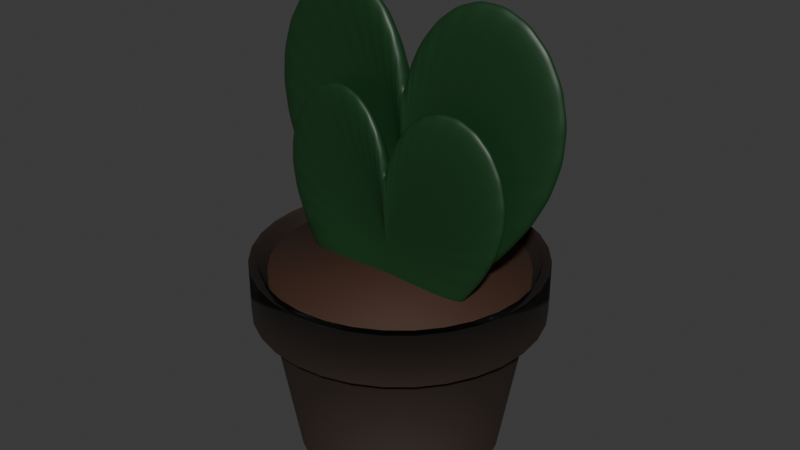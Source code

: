 # Source: blend.blend  (saved by Blender 5.1.30; exported with 4.5.12 LTS)
import bpy
from mathutils import Matrix  # noqa: F401  (used for matrix-valued properties, if any)

bpy.ops.wm.read_factory_settings(use_empty=True)
scene = bpy.context.scene
scene.name = 'Scene'

# ---- collections
col_collection = bpy.data.collections.new('Collection'); scene.collection.children.link(col_collection)

# ---- materials (node trees are filled in below, after node groups)
mat_terracotta_mat = bpy.data.materials.new('Terracotta_Mat')
mat_soil_mat = bpy.data.materials.new('Soil_Mat')
mat_leaf_mat = bpy.data.materials.new('Leaf_Mat')

# ---- material node trees
mat_terracotta_mat.use_nodes = True; mat_terracotta_mat.node_tree.nodes.clear()
_N = mat_terracotta_mat.node_tree.nodes; _L = mat_terracotta_mat.node_tree.links
n0 = _N.new('ShaderNodeBsdfPrincipled'); n0.name = 'Principled BSDF'; n0.location = (-200, 100)
n0.inputs[0].default_value = (0.01764, 0.009134, 0.005182, 1.0)
n0.inputs[2].default_value = 0.7962
n1 = _N.new('ShaderNodeOutputMaterial'); n1.name = 'Material Output'; n1.location = (200, 100)
_L.new(n0.outputs[0], n1.inputs[0])
n1.is_active_output = True
mat_soil_mat.use_nodes = True; mat_soil_mat.node_tree.nodes.clear()
_N = mat_soil_mat.node_tree.nodes; _L = mat_soil_mat.node_tree.links
n0 = _N.new('ShaderNodeBsdfPrincipled'); n0.name = 'Principled BSDF'; n0.location = (-200, 100)
n0.inputs[0].default_value = (0.04374, 0.016, 0.006512, 1.0)
n0.inputs[2].default_value = 0.7783
n1 = _N.new('ShaderNodeOutputMaterial'); n1.name = 'Material Output'; n1.location = (200, 100)
_L.new(n0.outputs[0], n1.inputs[0])
n1.is_active_output = True
mat_leaf_mat.use_nodes = True; mat_leaf_mat.node_tree.nodes.clear()
_N = mat_leaf_mat.node_tree.nodes; _L = mat_leaf_mat.node_tree.links
n0 = _N.new('ShaderNodeBsdfPrincipled'); n0.name = 'Principled BSDF'; n0.location = (-200, 100)
n0.inputs[0].default_value = (0.008023, 0.04231, 0.01161, 1.0)
n0.inputs[2].default_value = 0.4838
n1 = _N.new('ShaderNodeOutputMaterial'); n1.name = 'Material Output'; n1.location = (200, 100)
_L.new(n0.outputs[0], n1.inputs[0])
n1.is_active_output = True

# ---- world
world_world = bpy.data.worlds.new('World'); scene.world = world_world
world_world.use_nodes = True; world_world.node_tree.nodes.clear()
_N = world_world.node_tree.nodes; _L = world_world.node_tree.links
n0 = _N.new('ShaderNodeOutputWorld'); n0.name = 'World Output'; n0.location = (200, 100)
n1 = _N.new('ShaderNodeBackground'); n1.name = 'Background'; n1.location = (-200, 100)
n1.inputs[0].default_value = (0.05088, 0.05088, 0.05088, 1.0)
_L.new(n1.outputs[0], n0.inputs[0])
n0.is_active_output = True
world_world.color = (0.05088, 0.05088, 0.05088)
world_world.sun_shadow_jitter_overblur = 0.0

# ---- meshes
me_terracotta_pot_mesh_001 = bpy.data.meshes.new('Terracotta_Pot_Mesh.001')
me_terracotta_pot_mesh_001.from_pydata([(0.75, 0.0, 0.0), (0.7356, 0.1463, 0.0), (0.6929, 0.287, 0.0), (0.6236, 0.4167, 0.0), (0.5303, 0.5303, 0.0), (0.4167, 0.6236, 0.0), (0.287, 0.6929, 0.0), (0.1463, 0.7356, 0.0), (4.592e-17, 0.75, 0.0), (-0.1463, 0.7356, 0.0), (-0.287, 0.6929, 0.0), (-0.4167, 0.6236, 0.0), (-0.5303, 0.5303, 0.0), (-0.6236, 0.4167, 0.0), (-0.6929, 0.287, 0.0), (-0.7356, 0.1463, 0.0), (-0.75, 9.185e-17, 0.0), (-0.7356, -0.1463, 0.0), (-0.6929, -0.287, 0.0), (-0.6236, -0.4167, 0.0), (-0.5303, -0.5303, 0.0), (-0.4167, -0.6236, 0.0), (-0.287, -0.6929, 0.0), (-0.1463, -0.7356, 0.0), (-1.378e-16, -0.75, 0.0), (0.1463, -0.7356, 0.0), (0.287, -0.6929, 0.0), (0.4167, -0.6236, 0.0), (0.5303, -0.5303, 0.0), (0.6236, -0.4167, 0.0), (0.6929, -0.287, 0.0), (0.7356, -0.1463, 0.0), (1.0, 0.0, 1.491), (0.9808, 0.1951, 1.491), (0.9239, 0.3827, 1.491), (0.8315, 0.5556, 1.491), (0.7071, 0.7071, 1.491), (0.5556, 0.8315, 1.491), (0.3827, 0.9239, 1.491), (0.1951, 0.9808, 1.491), (6.123e-17, 1.0, 1.491), (-0.1951, 0.9808, 1.491), (-0.3827, 0.9239, 1.491), (-0.5556, 0.8315, 1.491), (-0.7071, 0.7071, 1.491), (-0.8315, 0.5556, 1.491), (-0.9239, 0.3827, 1.491), (-0.9808, 0.1951, 1.491), (-1.0, 1.225e-16, 1.491), (-0.9808, -0.1951, 1.491), (-0.9239, -0.3827, 1.491), (-0.8315, -0.5556, 1.491), (-0.7071, -0.7071, 1.491), (-0.5556, -0.8315, 1.491), (-0.3827, -0.9239, 1.491), (-0.1951, -0.9808, 1.491), (-1.837e-16, -1.0, 1.491), (0.1951, -0.9808, 1.491), (0.3827, -0.9239, 1.491), (0.5556, -0.8315, 1.491), (0.7071, -0.7071, 1.491), (0.8315, -0.5556, 1.491), (0.9239, -0.3827, 1.491), (0.9808, -0.1951, 1.491), (1.06, 0.0, 1.104), (1.04, 0.2068, 1.104), (0.9793, 0.4056, 1.104), (0.8814, 0.5889, 1.104), (0.7495, 0.7495, 1.104), (0.5889, 0.8814, 1.104), (0.4056, 0.9793, 1.104), (0.2068, 1.04, 1.104), (6.491e-17, 1.06, 1.104), (-0.2068, 1.04, 1.104), (-0.4056, 0.9793, 1.104), (-0.5889, 0.8814, 1.104), (-0.7495, 0.7495, 1.104), (-0.8814, 0.5889, 1.104), (-0.9793, 0.4056, 1.104), (-1.04, 0.2068, 1.104), (-1.06, 1.298e-16, 1.104), (-1.04, -0.2068, 1.104), (-0.9793, -0.4056, 1.104), (-0.8814, -0.5889, 1.104), (-0.7495, -0.7495, 1.104), (-0.5889, -0.8814, 1.104), (-0.4056, -0.9793, 1.104), (-0.2068, -1.04, 1.104), (-1.947e-16, -1.06, 1.104), (0.2068, -1.04, 1.104), (0.4056, -0.9793, 1.104), (0.5889, -0.8814, 1.104), (0.7495, -0.7495, 1.104), (0.8814, -0.5889, 1.104), (0.9793, -0.4056, 1.104), (1.04, -0.2068, 1.104), (1.06, 0.0, 1.491), (1.04, 0.2068, 1.491), (0.9793, 0.4056, 1.491), (0.8814, 0.5889, 1.491), (0.7495, 0.7495, 1.491), (0.5889, 0.8814, 1.491), (0.4056, 0.9793, 1.491), (0.2068, 1.04, 1.491), (6.491e-17, 1.06, 1.491), (-0.2068, 1.04, 1.491), (-0.4056, 0.9793, 1.491), (-0.5889, 0.8814, 1.491), (-0.7495, 0.7495, 1.491), (-0.8814, 0.5889, 1.491), (-0.9793, 0.4056, 1.491), (-1.04, 0.2068, 1.491), (-1.06, 1.298e-16, 1.491), (-1.04, -0.2068, 1.491), (-0.9793, -0.4056, 1.491), (-0.8814, -0.5889, 1.491), (-0.7495, -0.7495, 1.491), (-0.5889, -0.8814, 1.491), (-0.4056, -0.9793, 1.491), (-0.2068, -1.04, 1.491), (-1.947e-16, -1.06, 1.491), (0.2068, -1.04, 1.491), (0.4056, -0.9793, 1.491), (0.5889, -0.8814, 1.491), (0.7495, -0.7495, 1.491), (0.8814, -0.5889, 1.491), (0.9793, -0.4056, 1.491), (1.04, -0.2068, 1.491)], [], [(0, 1, 2, 3, 4, 5, 6, 7, 8, 9, 10, 11, 12, 13, 14, 15, 16, 17, 18, 19, 20, 21, 22, 23, 24, 25, 26, 27, 28, 29, 30, 31), (0, 1, 33, 32), (1, 2, 34, 33), (2, 3, 35, 34), (3, 4, 36, 35), (4, 5, 37, 36), (5, 6, 38, 37), (6, 7, 39, 38), (7, 8, 40, 39), (8, 9, 41, 40), (9, 10, 42, 41), (10, 11, 43, 42), (11, 12, 44, 43), (12, 13, 45, 44), (13, 14, 46, 45), (14, 15, 47, 46), (15, 16, 48, 47), (16, 17, 49, 48), (17, 18, 50, 49), (18, 19, 51, 50), (19, 20, 52, 51), (20, 21, 53, 52), (21, 22, 54, 53), (22, 23, 55, 54), (23, 24, 56, 55), (24, 25, 57, 56), (25, 26, 58, 57), (26, 27, 59, 58), (27, 28, 60, 59), (28, 29, 61, 60), (29, 30, 62, 61), (30, 31, 63, 62), (31, 0, 32, 63), (64, 65, 97, 96), (32, 33, 97, 96), (64, 65, 33, 32), (65, 66, 98, 97), (33, 34, 98, 97), (65, 66, 34, 33), (66, 67, 99, 98), (34, 35, 99, 98), (66, 67, 35, 34), (67, 68, 100, 99), (35, 36, 100, 99), (67, 68, 36, 35), (68, 69, 101, 100), (36, 37, 101, 100), (68, 69, 37, 36), (69, 70, 102, 101), (37, 38, 102, 101), (69, 70, 38, 37), (70, 71, 103, 102), (38, 39, 103, 102), (70, 71, 39, 38), (71, 72, 104, 103), (39, 40, 104, 103), (71, 72, 40, 39), (72, 73, 105, 104), (40, 41, 105, 104), (72, 73, 41, 40), (73, 74, 106, 105), (41, 42, 106, 105), (73, 74, 42, 41), (74, 75, 107, 106), (42, 43, 107, 106), (74, 75, 43, 42), (75, 76, 108, 107), (43, 44, 108, 107), (75, 76, 44, 43), (76, 77, 109, 108), (44, 45, 109, 108), (76, 77, 45, 44), (77, 78, 110, 109), (45, 46, 110, 109), (77, 78, 46, 45), (78, 79, 111, 110), (46, 47, 111, 110), (78, 79, 47, 46), (79, 80, 112, 111), (47, 48, 112, 111), (79, 80, 48, 47), (80, 81, 113, 112), (48, 49, 113, 112), (80, 81, 49, 48), (81, 82, 114, 113), (49, 50, 114, 113), (81, 82, 50, 49), (82, 83, 115, 114), (50, 51, 115, 114), (82, 83, 51, 50), (83, 84, 116, 115), (51, 52, 116, 115), (83, 84, 52, 51), (84, 85, 117, 116), (52, 53, 117, 116), (84, 85, 53, 52), (85, 86, 118, 117), (53, 54, 118, 117), (85, 86, 54, 53), (86, 87, 119, 118), (54, 55, 119, 118), (86, 87, 55, 54), (87, 88, 120, 119), (55, 56, 120, 119), (87, 88, 56, 55), (88, 89, 121, 120), (56, 57, 121, 120), (88, 89, 57, 56), (89, 90, 122, 121), (57, 58, 122, 121), (89, 90, 58, 57), (90, 91, 123, 122), (58, 59, 123, 122), (90, 91, 59, 58), (91, 92, 124, 123), (59, 60, 124, 123), (91, 92, 60, 59), (92, 93, 125, 124), (60, 61, 125, 124), (92, 93, 61, 60), (93, 94, 126, 125), (61, 62, 126, 125), (93, 94, 62, 61), (94, 95, 127, 126), (62, 63, 127, 126), (94, 95, 63, 62), (95, 64, 96, 127), (63, 32, 96, 127), (95, 64, 32, 63)])
me_terracotta_pot_mesh_001.polygons.foreach_set('use_smooth', [True] * 129)
me_terracotta_pot_mesh_001.materials.append(mat_terracotta_mat)
me_terracotta_pot_mesh_001.update()
me_soil_mesh = bpy.data.meshes.new('Soil_Mesh')
me_soil_mesh.from_pydata([(0.97, 0.0, 1.55), (0.9514, 0.1892, 1.55), (0.8962, 0.3712, 1.55), (0.8065, 0.5389, 1.55), (0.6859, 0.6859, 1.55), (0.5389, 0.8065, 1.55), (0.3712, 0.8962, 1.55), (0.1892, 0.9514, 1.55), (5.94e-17, 0.97, 1.55), (-0.1892, 0.9514, 1.55), (-0.3712, 0.8962, 1.55), (-0.5389, 0.8065, 1.55), (-0.6859, 0.6859, 1.55), (-0.8065, 0.5389, 1.55), (-0.8962, 0.3712, 1.55), (-0.9514, 0.1892, 1.55), (-0.97, 1.188e-16, 1.55), (-0.9514, -0.1892, 1.55), (-0.8962, -0.3712, 1.55), (-0.8065, -0.5389, 1.55), (-0.6859, -0.6859, 1.55), (-0.5389, -0.8065, 1.55), (-0.3712, -0.8962, 1.55), (-0.1892, -0.9514, 1.55), (-1.782e-16, -0.97, 1.55), (0.1892, -0.9514, 1.55), (0.3712, -0.8962, 1.55), (0.5389, -0.8065, 1.55), (0.6859, -0.6859, 1.55), (0.8065, -0.5389, 1.55), (0.8962, -0.3712, 1.55), (0.9514, -0.1892, 1.55), (0.97, 0.0, 1.7), (0.9514, 0.1892, 1.7), (0.8962, 0.3712, 1.7), (0.8065, 0.5389, 1.7), (0.6859, 0.6859, 1.7), (0.5389, 0.8065, 1.7), (0.3712, 0.8962, 1.7), (0.1892, 0.9514, 1.7), (5.94e-17, 0.97, 1.7), (-0.1892, 0.9514, 1.7), (-0.3712, 0.8962, 1.7), (-0.5389, 0.8065, 1.7), (-0.6859, 0.6859, 1.7), (-0.8065, 0.5389, 1.7), (-0.8962, 0.3712, 1.7), (-0.9514, 0.1892, 1.7), (-0.97, 1.188e-16, 1.7), (-0.9514, -0.1892, 1.7), (-0.8962, -0.3712, 1.7), (-0.8065, -0.5389, 1.7), (-0.6859, -0.6859, 1.7), (-0.5389, -0.8065, 1.7), (-0.3712, -0.8962, 1.7), (-0.1892, -0.9514, 1.7), (-1.782e-16, -0.97, 1.7), (0.1892, -0.9514, 1.7), (0.3712, -0.8962, 1.7), (0.5389, -0.8065, 1.7), (0.6859, -0.6859, 1.7), (0.8065, -0.5389, 1.7), (0.8962, -0.3712, 1.7), (0.9514, -0.1892, 1.7)], [], [(0, 1, 2, 3, 4, 5, 6, 7, 8, 9, 10, 11, 12, 13, 14, 15, 16, 17, 18, 19, 20, 21, 22, 23, 24, 25, 26, 27, 28, 29, 30, 31), (32, 33, 34, 35, 36, 37, 38, 39, 40, 41, 42, 43, 44, 45, 46, 47, 48, 49, 50, 51, 52, 53, 54, 55, 56, 57, 58, 59, 60, 61, 62, 63), (0, 1, 33, 32), (1, 2, 34, 33), (2, 3, 35, 34), (3, 4, 36, 35), (4, 5, 37, 36), (5, 6, 38, 37), (6, 7, 39, 38), (7, 8, 40, 39), (8, 9, 41, 40), (9, 10, 42, 41), (10, 11, 43, 42), (11, 12, 44, 43), (12, 13, 45, 44), (13, 14, 46, 45), (14, 15, 47, 46), (15, 16, 48, 47), (16, 17, 49, 48), (17, 18, 50, 49), (18, 19, 51, 50), (19, 20, 52, 51), (20, 21, 53, 52), (21, 22, 54, 53), (22, 23, 55, 54), (23, 24, 56, 55), (24, 25, 57, 56), (25, 26, 58, 57), (26, 27, 59, 58), (27, 28, 60, 59), (28, 29, 61, 60), (29, 30, 62, 61), (30, 31, 63, 62), (31, 0, 32, 63)])
me_soil_mesh.polygons.foreach_set('use_smooth', [True] * 34)
me_soil_mesh.materials.append(mat_soil_mat)
me_soil_mesh.update()
me_heart_leaf_large_mesh_002 = bpy.data.meshes.new('Heart_Leaf_Large_Mesh.002')
me_heart_leaf_large_mesh_002.from_pydata([(0.0, -0.05, 0.375), (0.002669, -0.04987, 0.4009), (0.02081, -0.04896, 0.4735), (0.06725, -0.04664, 0.5782), (0.15, -0.0425, 0.6944), (0.2707, -0.03646, 0.7988), (0.4243, -0.02879, 0.8705), (0.5992, -0.02004, 0.8941), (0.7794, -0.01103, 0.8625), (0.9463, -0.002685, 0.7769), (1.081, 0.004073, 0.6457), (1.169, 0.008473, 0.4819), (1.2, 0.01, 0.3), (1.169, 0.008473, 0.1126), (1.081, 0.004073, -0.07116), (0.9463, -0.002685, -0.2465), (0.7794, -0.01103, -0.4125), (0.5992, -0.02004, -0.5701), (0.4243, -0.02879, -0.7205), (0.2707, -0.03646, -0.863), (0.15, -0.0425, -0.9944), (0.06725, -0.04664, -1.109), (0.02081, -0.04896, -1.198), (0.002669, -0.04987, -1.255), (0.0, -0.05, -1.275), (-0.002669, -0.04987, -1.255), (-0.02081, -0.04896, -1.198), (-0.06725, -0.04664, -1.109), (-0.15, -0.0425, -0.9944), (-0.2707, -0.03646, -0.863), (-0.4243, -0.02879, -0.7205), (-0.5992, -0.02004, -0.5701), (-0.7794, -0.01103, -0.4125), (-0.9463, -0.002685, -0.2465), (-1.081, 0.004073, -0.07116), (-1.169, 0.008473, 0.1126), (-1.2, 0.01, 0.3), (-1.169, 0.008473, 0.4819), (-1.081, 0.004073, 0.6457), (-0.9463, -0.002685, 0.7769), (-0.7794, -0.01103, 0.8625), (-0.5992, -0.02004, 0.8941), (-0.4243, -0.02879, 0.8705), (-0.2707, -0.03646, 0.7988), (-0.15, -0.0425, 0.6944), (-0.06725, -0.04664, 0.5782), (-0.02081, -0.04896, 0.4735), (-0.002669, -0.04987, 0.4009), (0.0, 0.05, -0.2)], [], [(48, 0, 1), (48, 1, 2), (48, 2, 3), (48, 3, 4), (48, 4, 5), (48, 5, 6), (48, 6, 7), (48, 7, 8), (48, 8, 9), (48, 9, 10), (48, 10, 11), (48, 11, 12), (48, 12, 13), (48, 13, 14), (48, 14, 15), (48, 15, 16), (48, 16, 17), (48, 17, 18), (48, 18, 19), (48, 19, 20), (48, 20, 21), (48, 21, 22), (48, 22, 23), (48, 23, 24), (48, 24, 25), (48, 25, 26), (48, 26, 27), (48, 27, 28), (48, 28, 29), (48, 29, 30), (48, 30, 31), (48, 31, 32), (48, 32, 33), (48, 33, 34), (48, 34, 35), (48, 35, 36), (48, 36, 37), (48, 37, 38), (48, 38, 39), (48, 39, 40), (48, 40, 41), (48, 41, 42), (48, 42, 43), (48, 43, 44), (48, 44, 45), (48, 45, 46), (48, 46, 47), (48, 47, 0)])
me_heart_leaf_large_mesh_002.polygons.foreach_set('use_smooth', [True] * 48)
me_heart_leaf_large_mesh_002.materials.append(mat_leaf_mat)
me_heart_leaf_large_mesh_002.update()
me_heart_leaf_small_mesh_002 = bpy.data.meshes.new('Heart_Leaf_Small_Mesh.002')
me_heart_leaf_small_mesh_002.from_pydata([(0.0, -0.05, 0.375), (0.002669, -0.04987, 0.4009), (0.02081, -0.04896, 0.4735), (0.06725, -0.04664, 0.5782), (0.15, -0.0425, 0.6944), (0.2707, -0.03646, 0.7988), (0.4243, -0.02879, 0.8705), (0.5992, -0.02004, 0.8941), (0.7794, -0.01103, 0.8625), (0.9463, -0.002685, 0.7769), (1.081, 0.004073, 0.6457), (1.169, 0.008473, 0.4819), (1.2, 0.01, 0.3), (1.169, 0.008473, 0.1126), (1.081, 0.004073, -0.07116), (0.9463, -0.002685, -0.2465), (0.7794, -0.01103, -0.4125), (0.5992, -0.02004, -0.5701), (0.4243, -0.02879, -0.7205), (0.2707, -0.03646, -0.863), (0.15, -0.0425, -0.9944), (0.06725, -0.04664, -1.109), (0.02081, -0.04896, -1.198), (0.002669, -0.04987, -1.255), (0.0, -0.05, -1.275), (-0.002669, -0.04987, -1.255), (-0.02081, -0.04896, -1.198), (-0.06725, -0.04664, -1.109), (-0.15, -0.0425, -0.9944), (-0.2707, -0.03646, -0.863), (-0.4243, -0.02879, -0.7205), (-0.5992, -0.02004, -0.5701), (-0.7794, -0.01103, -0.4125), (-0.9463, -0.002685, -0.2465), (-1.081, 0.004073, -0.07116), (-1.169, 0.008473, 0.1126), (-1.2, 0.01, 0.3), (-1.169, 0.008473, 0.4819), (-1.081, 0.004073, 0.6457), (-0.9463, -0.002685, 0.7769), (-0.7794, -0.01103, 0.8625), (-0.5992, -0.02004, 0.8941), (-0.4243, -0.02879, 0.8705), (-0.2707, -0.03646, 0.7988), (-0.15, -0.0425, 0.6944), (-0.06725, -0.04664, 0.5782), (-0.02081, -0.04896, 0.4735), (-0.002669, -0.04987, 0.4009), (0.0, 0.05, -0.2)], [], [(48, 0, 1), (48, 1, 2), (48, 2, 3), (48, 3, 4), (48, 4, 5), (48, 5, 6), (48, 6, 7), (48, 7, 8), (48, 8, 9), (48, 9, 10), (48, 10, 11), (48, 11, 12), (48, 12, 13), (48, 13, 14), (48, 14, 15), (48, 15, 16), (48, 16, 17), (48, 17, 18), (48, 18, 19), (48, 19, 20), (48, 20, 21), (48, 21, 22), (48, 22, 23), (48, 23, 24), (48, 24, 25), (48, 25, 26), (48, 26, 27), (48, 27, 28), (48, 28, 29), (48, 29, 30), (48, 30, 31), (48, 31, 32), (48, 32, 33), (48, 33, 34), (48, 34, 35), (48, 35, 36), (48, 36, 37), (48, 37, 38), (48, 38, 39), (48, 39, 40), (48, 40, 41), (48, 41, 42), (48, 42, 43), (48, 43, 44), (48, 44, 45), (48, 45, 46), (48, 46, 47), (48, 47, 0)])
me_heart_leaf_small_mesh_002.polygons.foreach_set('use_smooth', [True] * 48)
me_heart_leaf_small_mesh_002.materials.append(mat_leaf_mat)
me_heart_leaf_small_mesh_002.update()

# ---- objects
ob_terracotta_pot = bpy.data.objects.new('Terracotta_Pot', me_terracotta_pot_mesh_001)
ob_soil = bpy.data.objects.new('Soil', me_soil_mesh)
ob_heart_leaf_large = bpy.data.objects.new('Heart_Leaf_Large', me_heart_leaf_large_mesh_002)
ob_heart_leaf_small = bpy.data.objects.new('Heart_Leaf_Small', me_heart_leaf_small_mesh_002)
ob_x = bpy.data.objects.new('작은식물_중심점', None)

# ---- transforms, parenting, visibility, modifiers, constraints
ob_terracotta_pot.parent = ob_x
ob_terracotta_pot.location = (0.0, 0.0, 0.0)
ob_soil.parent = ob_x
ob_soil.location = (0.0, 0.0, -0.2045)
ob_soil.scale = (0.9597, 0.9597, 0.9597)
ob_heart_leaf_large.parent = ob_x
ob_heart_leaf_large.location = (0.0, 0.08, 2.216)
ob_heart_leaf_large.rotation_euler = (-0.08567, 0.0, 0.0)
ob_heart_leaf_large.scale = (1.034, 1.35, 1.35)
_m = ob_heart_leaf_large.modifiers.new('Solidify', 'SOLIDIFY')
_m.thickness = 0.12
_m.offset = 0.0
_m = ob_heart_leaf_large.modifiers.new('Subsurf', 'SUBSURF')
_m.levels = 2
_m.render_levels = 3
ob_heart_leaf_small.parent = ob_x
ob_heart_leaf_small.location = (0.0, -0.12, 1.776)
ob_heart_leaf_small.rotation_euler = (-0.06981, 0.0, 0.0)
ob_heart_leaf_small.scale = (0.8041, 1.05, 1.05)
_m = ob_heart_leaf_small.modifiers.new('Solidify', 'SOLIDIFY')
_m.thickness = 0.12
_m.offset = 0.0
_m = ob_heart_leaf_small.modifiers.new('Subsurf', 'SUBSURF')
_m.levels = 2
_m.render_levels = 3
ob_x.location = (0.0, 0.0, 0.0)

# ---- collection membership
col_collection.objects.link(ob_terracotta_pot)
col_collection.objects.link(ob_soil)
col_collection.objects.link(ob_heart_leaf_large)
col_collection.objects.link(ob_heart_leaf_small)
col_collection.objects.link(ob_x)

# ---- scene / render settings (as saved in the file)
scene.frame_start = 1; scene.frame_end = 250; scene.frame_set(1)
scene.render.engine = 'BLENDER_EEVEE_NEXT'
scene.render.bake_bias = 0.0
scene.render.bake_samples = 0
scene.cycles.sampling_pattern = 'TABULATED_SOBOL'
scene.eevee.use_volume_custom_range = False
bpy.context.view_layer.update()

# ---- added for rendering (the .blend has no active camera and no usable light): camera, sun
cam_auto = bpy.data.cameras.new('AutoCamera')
cam_auto.lens = 50.0
cam_auto.sensor_width = 36.0
cam_auto.clip_end = 1000.0
ob_auto_camera = bpy.data.objects.new('AutoCamera', cam_auto)
scene.collection.objects.link(ob_auto_camera)
ob_auto_camera.location = (4.38804, -5.26564, 5.22964)
ob_auto_camera.rotation_euler = (1.09748, -7.21219e-08, 0.694738)
scene.camera = ob_auto_camera
light_auto_sun = bpy.data.lights.new('AutoSun', 'SUN')
light_auto_sun.energy = 3.0
light_auto_sun.angle = 0.0523599
ob_auto_sun = bpy.data.objects.new('AutoSun', light_auto_sun)
scene.collection.objects.link(ob_auto_sun)
ob_auto_sun.rotation_euler = (0.872665, 0.174533, 0.523599)
bpy.context.view_layer.update()
